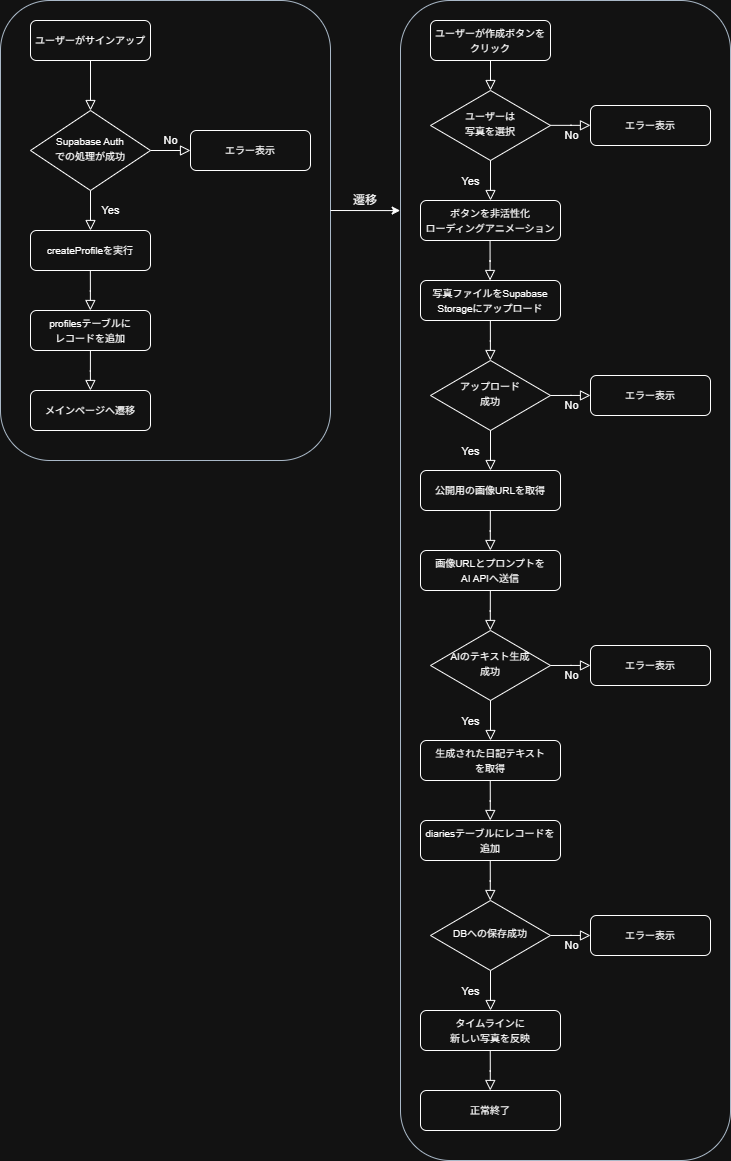

The diagram above was exported from draw.io. Its source (the exported page's mxGraphModel, read from the mxfile embedded in the PNG):
<mxGraphModel dx="1488" dy="782" grid="1" gridSize="10" guides="1" tooltips="1" connect="1" arrows="1" fold="1" page="1" pageScale="1" pageWidth="827" pageHeight="1169" math="0" shadow="0">
  <root>
    <mxCell id="WIyWlLk6GJQsqaUBKTNV-0" />
    <mxCell id="WIyWlLk6GJQsqaUBKTNV-1" parent="WIyWlLk6GJQsqaUBKTNV-0" />
    <mxCell id="WIyWlLk6GJQsqaUBKTNV-2" edge="1" parent="WIyWlLk6GJQsqaUBKTNV-1" source="WIyWlLk6GJQsqaUBKTNV-3" style="rounded=0;html=1;jettySize=auto;orthogonalLoop=1;fontSize=11;endArrow=block;endFill=0;endSize=8;strokeWidth=1;shadow=0;labelBackgroundColor=none;edgeStyle=orthogonalEdgeStyle;" target="WIyWlLk6GJQsqaUBKTNV-6" value="">
      <mxGeometry relative="1" as="geometry" />
    </mxCell>
    <mxCell id="WIyWlLk6GJQsqaUBKTNV-3" parent="WIyWlLk6GJQsqaUBKTNV-1" style="rounded=1;whiteSpace=wrap;html=1;fontSize=12;glass=0;strokeWidth=1;shadow=0;" value="&lt;font style=&quot;font-size: 10px;&quot;&gt;ユーザーがサインアップ&lt;/font&gt;" vertex="1">
      <mxGeometry height="40" width="120" x="60" y="20" as="geometry" />
    </mxCell>
    <mxCell id="WIyWlLk6GJQsqaUBKTNV-4" edge="1" parent="WIyWlLk6GJQsqaUBKTNV-1" source="WIyWlLk6GJQsqaUBKTNV-6" style="rounded=0;html=1;jettySize=auto;orthogonalLoop=1;fontSize=11;endArrow=block;endFill=0;endSize=8;strokeWidth=1;shadow=0;labelBackgroundColor=none;edgeStyle=orthogonalEdgeStyle;" value="Yes">
      <mxGeometry relative="1" y="20" as="geometry">
        <mxPoint as="offset" />
        <mxPoint x="120" y="230" as="targetPoint" />
      </mxGeometry>
    </mxCell>
    <mxCell id="WIyWlLk6GJQsqaUBKTNV-5" edge="1" parent="WIyWlLk6GJQsqaUBKTNV-1" source="WIyWlLk6GJQsqaUBKTNV-6" style="edgeStyle=orthogonalEdgeStyle;rounded=0;html=1;jettySize=auto;orthogonalLoop=1;fontSize=11;endArrow=block;endFill=0;endSize=8;strokeWidth=1;shadow=0;labelBackgroundColor=none;" target="WIyWlLk6GJQsqaUBKTNV-7" value="No">
      <mxGeometry relative="1" y="10" as="geometry">
        <mxPoint as="offset" />
      </mxGeometry>
    </mxCell>
    <mxCell id="WIyWlLk6GJQsqaUBKTNV-6" parent="WIyWlLk6GJQsqaUBKTNV-1" style="rhombus;whiteSpace=wrap;html=1;shadow=0;fontFamily=Helvetica;fontSize=12;align=center;strokeWidth=1;spacing=6;spacingTop=-4;" value="&lt;font style=&quot;font-size: 10px;&quot;&gt;Supabase Auth&lt;br&gt;での処理が成功&lt;/font&gt;" vertex="1">
      <mxGeometry height="80" width="120" x="60" y="110" as="geometry" />
    </mxCell>
    <mxCell id="WIyWlLk6GJQsqaUBKTNV-7" parent="WIyWlLk6GJQsqaUBKTNV-1" style="rounded=1;whiteSpace=wrap;html=1;fontSize=12;glass=0;strokeWidth=1;shadow=0;" value="&lt;font style=&quot;font-size: 10px;&quot;&gt;エラー表示&lt;/font&gt;" vertex="1">
      <mxGeometry height="40" width="120" x="220" y="130" as="geometry" />
    </mxCell>
    <mxCell id="V0uiIklK6PJvVVV6xxdn-1" parent="WIyWlLk6GJQsqaUBKTNV-1" style="rounded=1;whiteSpace=wrap;html=1;fontSize=12;glass=0;strokeWidth=1;shadow=0;" value="&lt;font style=&quot;font-size: 10px;&quot;&gt;profilesテーブルに&lt;/font&gt;&lt;div&gt;&lt;font style=&quot;font-size: 10px;&quot;&gt;レコードを追加&lt;/font&gt;&lt;/div&gt;" vertex="1">
      <mxGeometry height="40" width="120" x="60" y="310" as="geometry" />
    </mxCell>
    <mxCell id="V0uiIklK6PJvVVV6xxdn-2" parent="WIyWlLk6GJQsqaUBKTNV-1" style="rounded=1;whiteSpace=wrap;html=1;fontSize=12;glass=0;strokeWidth=1;shadow=0;" value="&lt;span style=&quot;font-size: 10px;&quot;&gt;メインページへ遷移&lt;/span&gt;" vertex="1">
      <mxGeometry height="40" width="120" x="60" y="390" as="geometry" />
    </mxCell>
    <mxCell id="V0uiIklK6PJvVVV6xxdn-5" edge="1" parent="WIyWlLk6GJQsqaUBKTNV-1" source="V0uiIklK6PJvVVV6xxdn-9" style="rounded=0;html=1;jettySize=auto;orthogonalLoop=1;fontSize=11;endArrow=block;endFill=0;endSize=8;strokeWidth=1;shadow=0;labelBackgroundColor=none;edgeStyle=orthogonalEdgeStyle;" target="V0uiIklK6PJvVVV6xxdn-10" value="">
      <mxGeometry relative="1" as="geometry" />
    </mxCell>
    <mxCell id="V0uiIklK6PJvVVV6xxdn-9" parent="WIyWlLk6GJQsqaUBKTNV-1" style="rounded=1;whiteSpace=wrap;html=1;fontSize=12;glass=0;strokeWidth=1;shadow=0;" value="&lt;font style=&quot;font-size: 10px;&quot;&gt;ユーザーが作成ボタンをクリック&lt;/font&gt;" vertex="1">
      <mxGeometry height="40" width="120" x="460" y="20" as="geometry" />
    </mxCell>
    <mxCell id="V0uiIklK6PJvVVV6xxdn-10" parent="WIyWlLk6GJQsqaUBKTNV-1" style="rhombus;whiteSpace=wrap;html=1;shadow=0;fontFamily=Helvetica;fontSize=12;align=center;strokeWidth=1;spacing=6;spacingTop=-4;" value="&lt;span style=&quot;font-size: 10px;&quot;&gt;ユーザーは&lt;/span&gt;&lt;div&gt;&lt;span style=&quot;font-size: 10px;&quot;&gt;写真を&lt;/span&gt;&lt;span style=&quot;font-size: 10px; background-color: transparent; color: light-dark(rgb(0, 0, 0), rgb(255, 255, 255));&quot;&gt;選択&lt;/span&gt;&lt;/div&gt;" vertex="1">
      <mxGeometry height="70" width="120" x="460" y="90" as="geometry" />
    </mxCell>
    <mxCell id="V0uiIklK6PJvVVV6xxdn-11" parent="WIyWlLk6GJQsqaUBKTNV-1" style="rounded=1;whiteSpace=wrap;html=1;fontSize=12;glass=0;strokeWidth=1;shadow=0;" value="&lt;font style=&quot;font-size: 10px;&quot;&gt;エラー表示&lt;/font&gt;" vertex="1">
      <mxGeometry height="40" width="120" x="620" y="105" as="geometry" />
    </mxCell>
    <mxCell id="V0uiIklK6PJvVVV6xxdn-12" parent="WIyWlLk6GJQsqaUBKTNV-1" style="rounded=1;whiteSpace=wrap;html=1;fontSize=12;glass=0;strokeWidth=1;shadow=0;" value="&lt;span style=&quot;font-size: 10px;&quot;&gt;ボタンを非活性化&lt;/span&gt;&lt;div&gt;&lt;span style=&quot;font-size: 10px;&quot;&gt;ローディングアニメーション&lt;/span&gt;&lt;/div&gt;" vertex="1">
      <mxGeometry height="40" width="140" x="450" y="200" as="geometry" />
    </mxCell>
    <mxCell id="V0uiIklK6PJvVVV6xxdn-13" parent="WIyWlLk6GJQsqaUBKTNV-1" style="rounded=1;whiteSpace=wrap;html=1;fontSize=12;glass=0;strokeWidth=1;shadow=0;" value="&lt;span style=&quot;font-size: 10px;&quot;&gt;写真ファイルをSupabase Storageにアップロード&lt;/span&gt;" vertex="1">
      <mxGeometry height="40" width="140" x="450" y="280" as="geometry" />
    </mxCell>
    <mxCell id="V0uiIklK6PJvVVV6xxdn-17" parent="WIyWlLk6GJQsqaUBKTNV-1" style="rhombus;whiteSpace=wrap;html=1;shadow=0;fontFamily=Helvetica;fontSize=12;align=center;strokeWidth=1;spacing=6;spacingTop=-4;" value="&lt;span style=&quot;font-size: 10px;&quot;&gt;アップロード&lt;/span&gt;&lt;div&gt;&lt;span style=&quot;font-size: 10px;&quot;&gt;成功&lt;/span&gt;&lt;/div&gt;" vertex="1">
      <mxGeometry height="70" width="120" x="460" y="360" as="geometry" />
    </mxCell>
    <mxCell id="V0uiIklK6PJvVVV6xxdn-20" edge="1" parent="WIyWlLk6GJQsqaUBKTNV-1" style="edgeStyle=orthogonalEdgeStyle;rounded=0;html=1;jettySize=auto;orthogonalLoop=1;fontSize=11;endArrow=block;endFill=0;endSize=8;strokeWidth=1;shadow=0;labelBackgroundColor=none;" target="V0uiIklK6PJvVVV6xxdn-21" value="No">
      <mxGeometry relative="1" y="10" as="geometry">
        <mxPoint as="offset" />
        <mxPoint x="580" y="395" as="sourcePoint" />
      </mxGeometry>
    </mxCell>
    <mxCell id="V0uiIklK6PJvVVV6xxdn-21" parent="WIyWlLk6GJQsqaUBKTNV-1" style="rounded=1;whiteSpace=wrap;html=1;fontSize=12;glass=0;strokeWidth=1;shadow=0;" value="&lt;font style=&quot;font-size: 10px;&quot;&gt;エラー表示&lt;/font&gt;" vertex="1">
      <mxGeometry height="40" width="120" x="620" y="375" as="geometry" />
    </mxCell>
    <mxCell id="V0uiIklK6PJvVVV6xxdn-22" parent="WIyWlLk6GJQsqaUBKTNV-1" style="rounded=1;whiteSpace=wrap;html=1;fontSize=12;glass=0;strokeWidth=1;shadow=0;" value="&lt;span style=&quot;font-size: 10px;&quot;&gt;公開用の画像URLを取得&lt;/span&gt;" vertex="1">
      <mxGeometry height="40" width="140" x="450" y="470" as="geometry" />
    </mxCell>
    <mxCell id="V0uiIklK6PJvVVV6xxdn-23" edge="1" parent="WIyWlLk6GJQsqaUBKTNV-1" style="rounded=0;html=1;jettySize=auto;orthogonalLoop=1;fontSize=11;endArrow=block;endFill=0;endSize=8;strokeWidth=1;shadow=0;labelBackgroundColor=none;edgeStyle=orthogonalEdgeStyle;entryX=0.5;entryY=0;entryDx=0;entryDy=0;" target="V0uiIklK6PJvVVV6xxdn-22" value="Yes">
      <mxGeometry relative="1" y="20" as="geometry">
        <mxPoint as="offset" />
        <mxPoint x="520" y="430" as="sourcePoint" />
        <mxPoint x="520" y="460" as="targetPoint" />
      </mxGeometry>
    </mxCell>
    <mxCell id="V0uiIklK6PJvVVV6xxdn-26" edge="1" parent="WIyWlLk6GJQsqaUBKTNV-1" style="rounded=0;html=1;jettySize=auto;orthogonalLoop=1;fontSize=11;endArrow=block;endFill=0;endSize=8;strokeWidth=1;shadow=0;labelBackgroundColor=none;edgeStyle=orthogonalEdgeStyle;entryX=0.5;entryY=0;entryDx=0;entryDy=0;" value="Yes">
      <mxGeometry relative="1" y="20" as="geometry">
        <mxPoint as="offset" />
        <mxPoint x="520" y="160" as="sourcePoint" />
        <mxPoint x="520" y="200" as="targetPoint" />
      </mxGeometry>
    </mxCell>
    <mxCell id="V0uiIklK6PJvVVV6xxdn-28" parent="WIyWlLk6GJQsqaUBKTNV-1" style="rounded=1;whiteSpace=wrap;html=1;fontSize=12;glass=0;strokeWidth=1;shadow=0;" value="&lt;span style=&quot;font-size: 10px;&quot;&gt;画像URLとプロンプトを&lt;/span&gt;&lt;div&gt;&lt;span style=&quot;font-size: 10px;&quot;&gt;AI APIへ送信&lt;/span&gt;&lt;/div&gt;" vertex="1">
      <mxGeometry height="40" width="140" x="450" y="550" as="geometry" />
    </mxCell>
    <mxCell id="V0uiIklK6PJvVVV6xxdn-36" parent="WIyWlLk6GJQsqaUBKTNV-1" style="rhombus;whiteSpace=wrap;html=1;shadow=0;fontFamily=Helvetica;fontSize=12;align=center;strokeWidth=1;spacing=6;spacingTop=-4;" value="&lt;span style=&quot;font-size: 10px;&quot;&gt;AIのテキスト生成&lt;/span&gt;&lt;div&gt;&lt;span style=&quot;font-size: 10px;&quot;&gt;成功&lt;/span&gt;&lt;/div&gt;" vertex="1">
      <mxGeometry height="70" width="120" x="460" y="630" as="geometry" />
    </mxCell>
    <mxCell id="V0uiIklK6PJvVVV6xxdn-37" edge="1" parent="WIyWlLk6GJQsqaUBKTNV-1" style="edgeStyle=orthogonalEdgeStyle;rounded=0;html=1;jettySize=auto;orthogonalLoop=1;fontSize=11;endArrow=block;endFill=0;endSize=8;strokeWidth=1;shadow=0;labelBackgroundColor=none;" target="V0uiIklK6PJvVVV6xxdn-38" value="No">
      <mxGeometry relative="1" y="10" as="geometry">
        <mxPoint as="offset" />
        <mxPoint x="580" y="665" as="sourcePoint" />
      </mxGeometry>
    </mxCell>
    <mxCell id="V0uiIklK6PJvVVV6xxdn-38" parent="WIyWlLk6GJQsqaUBKTNV-1" style="rounded=1;whiteSpace=wrap;html=1;fontSize=12;glass=0;strokeWidth=1;shadow=0;" value="&lt;font style=&quot;font-size: 10px;&quot;&gt;エラー表示&lt;/font&gt;" vertex="1">
      <mxGeometry height="40" width="120" x="620" y="645" as="geometry" />
    </mxCell>
    <mxCell id="V0uiIklK6PJvVVV6xxdn-39" parent="WIyWlLk6GJQsqaUBKTNV-1" style="rounded=1;whiteSpace=wrap;html=1;fontSize=12;glass=0;strokeWidth=1;shadow=0;" value="&lt;span style=&quot;font-size: 10px;&quot;&gt;生成された日記テキスト&lt;/span&gt;&lt;div&gt;&lt;span style=&quot;font-size: 10px;&quot;&gt;を取得&lt;/span&gt;&lt;/div&gt;" vertex="1">
      <mxGeometry height="40" width="140" x="450" y="740" as="geometry" />
    </mxCell>
    <mxCell id="V0uiIklK6PJvVVV6xxdn-40" edge="1" parent="WIyWlLk6GJQsqaUBKTNV-1" style="rounded=0;html=1;jettySize=auto;orthogonalLoop=1;fontSize=11;endArrow=block;endFill=0;endSize=8;strokeWidth=1;shadow=0;labelBackgroundColor=none;edgeStyle=orthogonalEdgeStyle;entryX=0.5;entryY=0;entryDx=0;entryDy=0;" target="V0uiIklK6PJvVVV6xxdn-39" value="Yes">
      <mxGeometry relative="1" y="20" as="geometry">
        <mxPoint as="offset" />
        <mxPoint x="520" y="700" as="sourcePoint" />
        <mxPoint x="520" y="730" as="targetPoint" />
      </mxGeometry>
    </mxCell>
    <mxCell id="V0uiIklK6PJvVVV6xxdn-42" parent="WIyWlLk6GJQsqaUBKTNV-1" style="rounded=1;whiteSpace=wrap;html=1;fontSize=12;glass=0;strokeWidth=1;shadow=0;" value="&lt;span style=&quot;font-size: 10px;&quot;&gt;diariesテーブルにレコードを追加&lt;/span&gt;" vertex="1">
      <mxGeometry height="40" width="140" x="450" y="820" as="geometry" />
    </mxCell>
    <mxCell id="V0uiIklK6PJvVVV6xxdn-44" edge="1" parent="WIyWlLk6GJQsqaUBKTNV-1" style="edgeStyle=orthogonalEdgeStyle;rounded=0;html=1;jettySize=auto;orthogonalLoop=1;fontSize=11;endArrow=block;endFill=0;endSize=8;strokeWidth=1;shadow=0;labelBackgroundColor=none;" value="No">
      <mxGeometry relative="1" y="10" as="geometry">
        <mxPoint as="offset" />
        <mxPoint x="580" y="935" as="sourcePoint" />
        <mxPoint x="620" y="935" as="targetPoint" />
      </mxGeometry>
    </mxCell>
    <mxCell id="V0uiIklK6PJvVVV6xxdn-45" parent="WIyWlLk6GJQsqaUBKTNV-1" style="rounded=1;whiteSpace=wrap;html=1;fontSize=12;glass=0;strokeWidth=1;shadow=0;" value="&lt;span style=&quot;font-size: 10px;&quot;&gt;タイムラインに&lt;/span&gt;&lt;div&gt;&lt;span style=&quot;font-size: 10px;&quot;&gt;新しい写真を反映&lt;/span&gt;&lt;/div&gt;" vertex="1">
      <mxGeometry height="40" width="140" x="450" y="1010" as="geometry" />
    </mxCell>
    <mxCell id="V0uiIklK6PJvVVV6xxdn-46" edge="1" parent="WIyWlLk6GJQsqaUBKTNV-1" style="rounded=0;html=1;jettySize=auto;orthogonalLoop=1;fontSize=11;endArrow=block;endFill=0;endSize=8;strokeWidth=1;shadow=0;labelBackgroundColor=none;edgeStyle=orthogonalEdgeStyle;entryX=0.5;entryY=0;entryDx=0;entryDy=0;" target="V0uiIklK6PJvVVV6xxdn-45" value="Yes">
      <mxGeometry relative="1" y="20" as="geometry">
        <mxPoint as="offset" />
        <mxPoint x="520" y="970" as="sourcePoint" />
        <mxPoint x="520" y="1000" as="targetPoint" />
      </mxGeometry>
    </mxCell>
    <mxCell id="V0uiIklK6PJvVVV6xxdn-48" parent="WIyWlLk6GJQsqaUBKTNV-1" style="rounded=1;whiteSpace=wrap;html=1;fontSize=12;glass=0;strokeWidth=1;shadow=0;" value="&lt;span style=&quot;font-size: 10px;&quot;&gt;正常終了&lt;/span&gt;" vertex="1">
      <mxGeometry height="40" width="140" x="450" y="1090" as="geometry" />
    </mxCell>
    <mxCell id="V0uiIklK6PJvVVV6xxdn-49" parent="WIyWlLk6GJQsqaUBKTNV-1" style="rhombus;whiteSpace=wrap;html=1;shadow=0;fontFamily=Helvetica;fontSize=12;align=center;strokeWidth=1;spacing=6;spacingTop=-4;" value="&lt;span style=&quot;font-size: 10px;&quot;&gt;DBへの保存成功&lt;/span&gt;" vertex="1">
      <mxGeometry height="70" width="120" x="460" y="900" as="geometry" />
    </mxCell>
    <mxCell id="V0uiIklK6PJvVVV6xxdn-51" parent="WIyWlLk6GJQsqaUBKTNV-1" style="rounded=1;whiteSpace=wrap;html=1;fontSize=12;glass=0;strokeWidth=1;shadow=0;" value="&lt;font style=&quot;font-size: 10px;&quot;&gt;エラー表示&lt;/font&gt;" vertex="1">
      <mxGeometry height="40" width="120" x="620" y="915" as="geometry" />
    </mxCell>
    <mxCell id="sMvxIdZ0iRUr_7F8uXGJ-2" parent="WIyWlLk6GJQsqaUBKTNV-1" style="rounded=1;whiteSpace=wrap;html=1;fillColor=none;fontColor=#ffffff;strokeColor=#314354;" value="" vertex="1">
      <mxGeometry height="460" width="330" x="30" as="geometry" />
    </mxCell>
    <mxCell id="sMvxIdZ0iRUr_7F8uXGJ-5" edge="1" parent="WIyWlLk6GJQsqaUBKTNV-1" style="endArrow=classic;html=1;rounded=0;entryX=-0.001;entryY=0.183;entryDx=0;entryDy=0;entryPerimeter=0;" value="">
      <mxGeometry height="50" relative="1" width="50" as="geometry">
        <mxPoint x="360" y="210" as="sourcePoint" />
        <mxPoint x="429.66999999999985" y="210.09000000000003" as="targetPoint" />
      </mxGeometry>
    </mxCell>
    <mxCell id="sMvxIdZ0iRUr_7F8uXGJ-6" parent="WIyWlLk6GJQsqaUBKTNV-1" style="text;html=1;whiteSpace=wrap;strokeColor=none;fillColor=none;align=center;verticalAlign=middle;rounded=0;autosize=1;resizable=0;" value="遷移" vertex="1">
      <mxGeometry height="30" width="50" x="370" y="185" as="geometry" />
    </mxCell>
    <mxCell id="sMvxIdZ0iRUr_7F8uXGJ-8" edge="1" parent="WIyWlLk6GJQsqaUBKTNV-1" style="edgeStyle=orthogonalEdgeStyle;rounded=0;html=1;jettySize=auto;orthogonalLoop=1;fontSize=11;endArrow=block;endFill=0;endSize=8;strokeWidth=1;shadow=0;labelBackgroundColor=none;" value="No">
      <mxGeometry relative="1" y="10" as="geometry">
        <mxPoint as="offset" />
        <mxPoint x="580" y="124.84" as="sourcePoint" />
        <mxPoint x="620" y="124.84" as="targetPoint" />
      </mxGeometry>
    </mxCell>
    <mxCell id="sMvxIdZ0iRUr_7F8uXGJ-12" edge="1" parent="WIyWlLk6GJQsqaUBKTNV-1" style="rounded=0;html=1;jettySize=auto;orthogonalLoop=1;fontSize=11;endArrow=block;endFill=0;endSize=8;strokeWidth=1;shadow=0;labelBackgroundColor=none;edgeStyle=orthogonalEdgeStyle;exitX=0.5;exitY=1;exitDx=0;exitDy=0;" value="">
      <mxGeometry relative="1" as="geometry">
        <mxPoint x="519.55" y="240" as="sourcePoint" />
        <mxPoint x="519.55" y="280" as="targetPoint" />
      </mxGeometry>
    </mxCell>
    <mxCell id="sMvxIdZ0iRUr_7F8uXGJ-17" edge="1" parent="WIyWlLk6GJQsqaUBKTNV-1" style="rounded=0;html=1;jettySize=auto;orthogonalLoop=1;fontSize=11;endArrow=block;endFill=0;endSize=8;strokeWidth=1;shadow=0;labelBackgroundColor=none;edgeStyle=orthogonalEdgeStyle;exitX=0.5;exitY=1;exitDx=0;exitDy=0;" value="">
      <mxGeometry relative="1" as="geometry">
        <mxPoint x="519.86" y="320" as="sourcePoint" />
        <mxPoint x="519.86" y="360" as="targetPoint" />
      </mxGeometry>
    </mxCell>
    <mxCell id="sMvxIdZ0iRUr_7F8uXGJ-18" edge="1" parent="WIyWlLk6GJQsqaUBKTNV-1" style="rounded=0;html=1;jettySize=auto;orthogonalLoop=1;fontSize=11;endArrow=block;endFill=0;endSize=8;strokeWidth=1;shadow=0;labelBackgroundColor=none;edgeStyle=orthogonalEdgeStyle;exitX=0.5;exitY=1;exitDx=0;exitDy=0;" value="">
      <mxGeometry relative="1" as="geometry">
        <mxPoint x="519.84" y="510" as="sourcePoint" />
        <mxPoint x="519.84" y="550" as="targetPoint" />
      </mxGeometry>
    </mxCell>
    <mxCell id="sMvxIdZ0iRUr_7F8uXGJ-19" edge="1" parent="WIyWlLk6GJQsqaUBKTNV-1" style="rounded=0;html=1;jettySize=auto;orthogonalLoop=1;fontSize=11;endArrow=block;endFill=0;endSize=8;strokeWidth=1;shadow=0;labelBackgroundColor=none;edgeStyle=orthogonalEdgeStyle;exitX=0.5;exitY=1;exitDx=0;exitDy=0;" value="">
      <mxGeometry relative="1" as="geometry">
        <mxPoint x="519.84" y="590" as="sourcePoint" />
        <mxPoint x="519.84" y="630" as="targetPoint" />
      </mxGeometry>
    </mxCell>
    <mxCell id="sMvxIdZ0iRUr_7F8uXGJ-20" edge="1" parent="WIyWlLk6GJQsqaUBKTNV-1" style="rounded=0;html=1;jettySize=auto;orthogonalLoop=1;fontSize=11;endArrow=block;endFill=0;endSize=8;strokeWidth=1;shadow=0;labelBackgroundColor=none;edgeStyle=orthogonalEdgeStyle;exitX=0.5;exitY=1;exitDx=0;exitDy=0;" value="">
      <mxGeometry relative="1" as="geometry">
        <mxPoint x="519.75" y="780" as="sourcePoint" />
        <mxPoint x="519.75" y="820" as="targetPoint" />
      </mxGeometry>
    </mxCell>
    <mxCell id="sMvxIdZ0iRUr_7F8uXGJ-21" edge="1" parent="WIyWlLk6GJQsqaUBKTNV-1" style="rounded=0;html=1;jettySize=auto;orthogonalLoop=1;fontSize=11;endArrow=block;endFill=0;endSize=8;strokeWidth=1;shadow=0;labelBackgroundColor=none;edgeStyle=orthogonalEdgeStyle;exitX=0.5;exitY=1;exitDx=0;exitDy=0;" value="">
      <mxGeometry relative="1" as="geometry">
        <mxPoint x="519.75" y="860" as="sourcePoint" />
        <mxPoint x="519.75" y="900" as="targetPoint" />
      </mxGeometry>
    </mxCell>
    <mxCell id="sMvxIdZ0iRUr_7F8uXGJ-22" edge="1" parent="WIyWlLk6GJQsqaUBKTNV-1" style="rounded=0;html=1;jettySize=auto;orthogonalLoop=1;fontSize=11;endArrow=block;endFill=0;endSize=8;strokeWidth=1;shadow=0;labelBackgroundColor=none;edgeStyle=orthogonalEdgeStyle;exitX=0.5;exitY=1;exitDx=0;exitDy=0;" value="">
      <mxGeometry relative="1" as="geometry">
        <mxPoint x="519.75" y="1050" as="sourcePoint" />
        <mxPoint x="519.75" y="1090" as="targetPoint" />
      </mxGeometry>
    </mxCell>
    <mxCell id="sMvxIdZ0iRUr_7F8uXGJ-24" parent="WIyWlLk6GJQsqaUBKTNV-1" style="rounded=1;whiteSpace=wrap;html=1;fillColor=none;fontColor=#ffffff;strokeColor=#314354;" value="" vertex="1">
      <mxGeometry height="1160" width="330" x="430" as="geometry" />
    </mxCell>
    <mxCell id="vpjuNNHAom1Zspg1-I1F-2" edge="1" parent="WIyWlLk6GJQsqaUBKTNV-1" style="rounded=0;html=1;jettySize=auto;orthogonalLoop=1;fontSize=11;endArrow=block;endFill=0;endSize=8;strokeWidth=1;shadow=0;labelBackgroundColor=none;edgeStyle=orthogonalEdgeStyle;exitX=0.5;exitY=1;exitDx=0;exitDy=0;" value="">
      <mxGeometry relative="1" as="geometry">
        <mxPoint x="119.85" y="270" as="sourcePoint" />
        <mxPoint x="119.85" y="310" as="targetPoint" />
      </mxGeometry>
    </mxCell>
    <mxCell id="vpjuNNHAom1Zspg1-I1F-3" parent="WIyWlLk6GJQsqaUBKTNV-1" style="rounded=1;whiteSpace=wrap;html=1;fontSize=12;glass=0;strokeWidth=1;shadow=0;" value="&lt;span style=&quot;font-size: 10px;&quot;&gt;createProfileを実行&lt;/span&gt;" vertex="1">
      <mxGeometry height="40" width="120" x="60" y="230" as="geometry" />
    </mxCell>
    <mxCell id="vpjuNNHAom1Zspg1-I1F-5" edge="1" parent="WIyWlLk6GJQsqaUBKTNV-1" style="rounded=0;html=1;jettySize=auto;orthogonalLoop=1;fontSize=11;endArrow=block;endFill=0;endSize=8;strokeWidth=1;shadow=0;labelBackgroundColor=none;edgeStyle=orthogonalEdgeStyle;exitX=0.5;exitY=1;exitDx=0;exitDy=0;" value="">
      <mxGeometry relative="1" as="geometry">
        <mxPoint x="119.92" y="350" as="sourcePoint" />
        <mxPoint x="119.92" y="390" as="targetPoint" />
      </mxGeometry>
    </mxCell>
  </root>
</mxGraphModel>